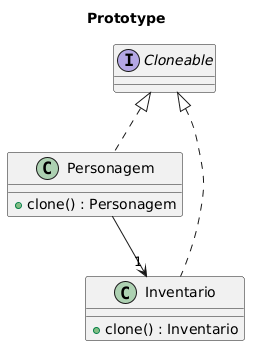

The diagram above was rendered by PlantUML. Its source (embedded in the PNG):
@startuml
title Prototype
' Cria cópias independentes de personagens e seus inventários

class Personagem implements Cloneable {
    + clone() : Personagem
}
class Inventario implements Cloneable {
    + clone() : Inventario
}
Personagem --> "1" Inventario
@enduml